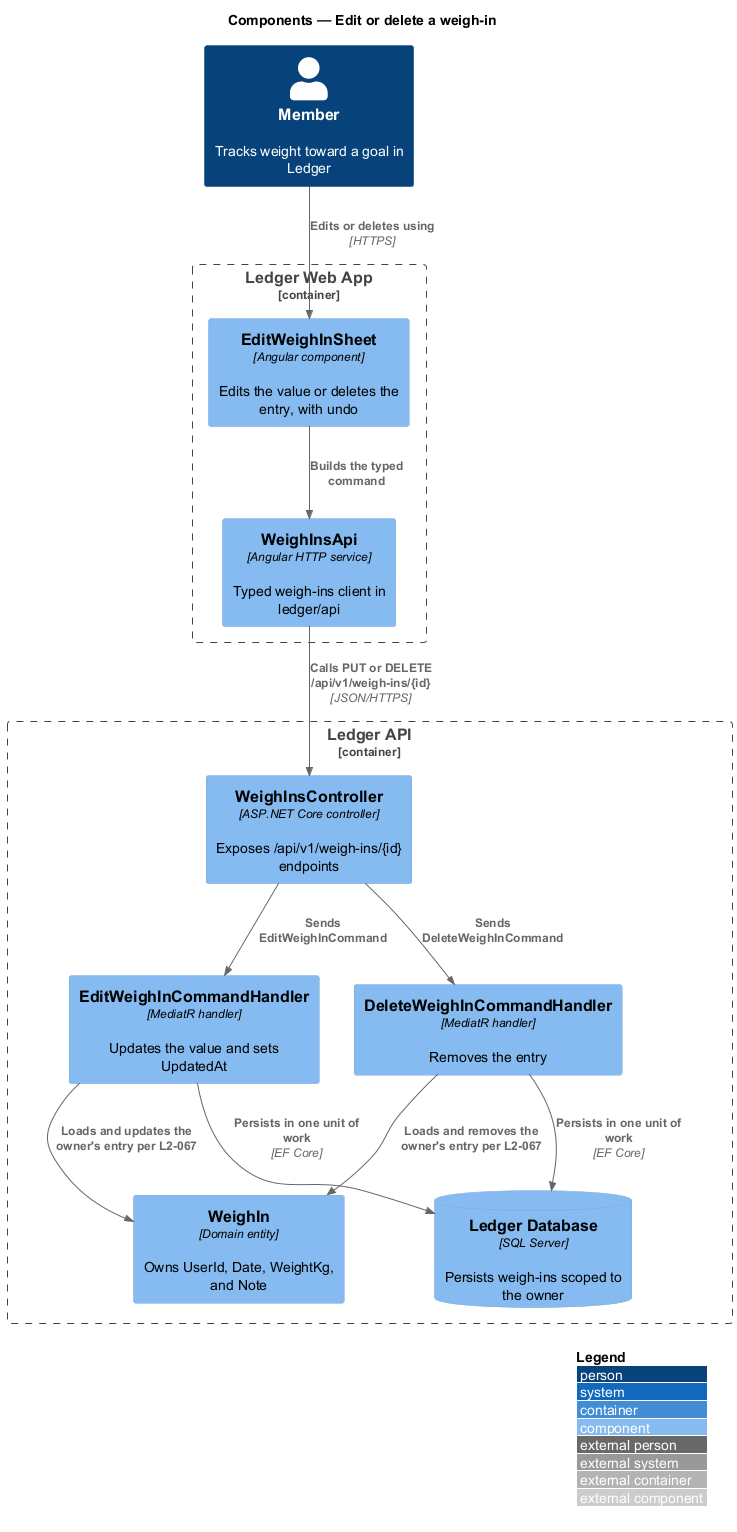

The diagram above was rendered by PlantUML. Its source (embedded in the PNG):
@startuml
!include <C4/C4_Component>
LAYOUT_WITH_LEGEND()
title Components — Edit or delete a weigh-in

Person(member, "Member", "Tracks weight toward a goal in Ledger")
Container_Boundary(web, "Ledger Web App") {
  Component(sheet, "EditWeighInSheet", "Angular component", "Edits the value or deletes the entry, with undo")
  Component(client, "WeighInsApi", "Angular HTTP service", "Typed weigh-ins client in ledger/api")
}
Container_Boundary(api, "Ledger API") {
  Component(ctrl, "WeighInsController", "ASP.NET Core controller", "Exposes /api/v1/weigh-ins/{id} endpoints")
  Component(editHandler, "EditWeighInCommandHandler", "MediatR handler", "Updates the value and sets UpdatedAt")
  Component(delHandler, "DeleteWeighInCommandHandler", "MediatR handler", "Removes the entry")
  Component(entity, "WeighIn", "Domain entity", "Owns UserId, Date, WeightKg, and Note")
  ComponentDb(db, "Ledger Database", "SQL Server", "Persists weigh-ins scoped to the owner")
}

Rel(member, sheet, "Edits or deletes using", "HTTPS")
Rel(sheet, client, "Builds the typed command")
Rel(client, ctrl, "Calls PUT or DELETE /api/v1/weigh-ins/{id}", "JSON/HTTPS")
Rel(ctrl, editHandler, "Sends EditWeighInCommand")
Rel(ctrl, delHandler, "Sends DeleteWeighInCommand")
Rel(editHandler, entity, "Loads and updates the owner's entry per L2-067")
Rel(delHandler, entity, "Loads and removes the owner's entry per L2-067")
Rel(editHandler, db, "Persists in one unit of work", "EF Core")
Rel(delHandler, db, "Persists in one unit of work", "EF Core")
@enduml